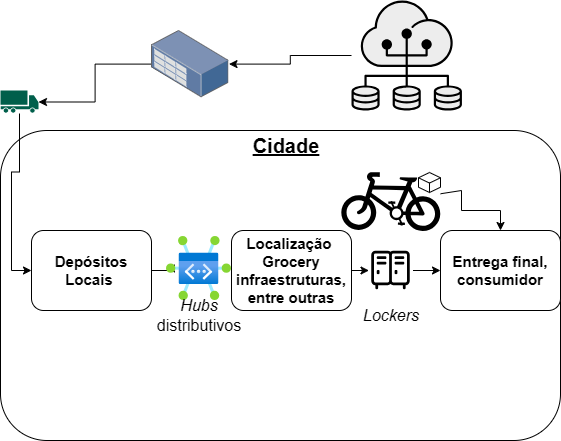

The diagram above was exported from draw.io. Its source (the exported page's mxGraphModel, read from the mxfile embedded in the PNG):
<mxGraphModel dx="934" dy="640" grid="1" gridSize="10" guides="1" tooltips="1" connect="1" arrows="1" fold="1" page="1" pageScale="1" pageWidth="583" pageHeight="827" math="0" shadow="0">
  <root>
    <mxCell id="0" />
    <mxCell id="1" parent="0" />
    <mxCell id="2" edge="1" parent="1" source="3" style="edgeStyle=orthogonalEdgeStyle;rounded=0;orthogonalLoop=1;jettySize=auto;html=1;" target="20">
      <mxGeometry relative="1" as="geometry">
        <mxPoint x="150" y="110" as="targetPoint" />
      </mxGeometry>
    </mxCell>
    <mxCell id="3" parent="1" style="shape=mxgraph.networks2.icon;aspect=fixed;fillColor=#EDEDED;strokeColor=#000000;gradientColor=#5B6163;network2IconShadow=1;network2bgFillColor=none;labelPosition=center;verticalLabelPosition=bottom;align=center;verticalAlign=top;network2Icon=mxgraph.networks2.big_data;network2IconXOffset=-0.0002;network2IconYOffset=0.0015;network2IconW=1;network2IconH= 0.996;" value="" vertex="1">
      <mxGeometry height="110" width="110.44" x="360" y="10" as="geometry" />
    </mxCell>
    <mxCell id="4" parent="1" style="rounded=1;whiteSpace=wrap;html=1;" value="" vertex="1">
      <mxGeometry height="310" width="560" x="9" y="140" as="geometry" />
    </mxCell>
    <mxCell id="5" parent="1" style="rounded=1;whiteSpace=wrap;html=1;" value="&lt;font dir=&quot;auto&quot; style=&quot;vertical-align: inherit;&quot;&gt;&lt;font dir=&quot;auto&quot; style=&quot;vertical-align: inherit; font-size: 15px;&quot;&gt;&lt;b style=&quot;&quot;&gt;Depósitos Locais&amp;nbsp;&lt;/b&gt;&lt;/font&gt;&lt;/font&gt;" vertex="1">
      <mxGeometry height="80" width="120" x="40" y="240" as="geometry" />
    </mxCell>
    <mxCell id="6" edge="1" parent="1" source="17" style="edgeStyle=orthogonalEdgeStyle;rounded=0;orthogonalLoop=1;jettySize=auto;html=1;exitX=1;exitY=0.5;exitDx=0;exitDy=0;entryX=0;entryY=0.5;entryDx=0;entryDy=0;" target="8">
      <mxGeometry relative="1" as="geometry" />
    </mxCell>
    <mxCell id="7" parent="1" style="rounded=1;whiteSpace=wrap;html=1;" value="&lt;font dir=&quot;auto&quot; style=&quot;vertical-align: inherit;&quot;&gt;&lt;font dir=&quot;auto&quot; style=&quot;vertical-align: inherit;&quot;&gt;&lt;font dir=&quot;auto&quot; style=&quot;vertical-align: inherit;&quot;&gt;&lt;font dir=&quot;auto&quot; style=&quot;vertical-align: inherit; font-size: 15px;&quot;&gt;&lt;b&gt;Localização&amp;nbsp;&lt;/b&gt;&lt;/font&gt;&lt;/font&gt;&lt;/font&gt;&lt;/font&gt;&lt;div&gt;&lt;font dir=&quot;auto&quot; style=&quot;vertical-align: inherit;&quot;&gt;&lt;font dir=&quot;auto&quot; style=&quot;vertical-align: inherit; font-size: 15px;&quot;&gt;&lt;b&gt;Grocery infraestruturas, entre outras&lt;/b&gt;&lt;/font&gt;&lt;/font&gt;&lt;/div&gt;" vertex="1">
      <mxGeometry height="80" width="120" x="240" y="240" as="geometry" />
    </mxCell>
    <mxCell id="8" parent="1" style="rounded=1;whiteSpace=wrap;html=1;" value="&lt;font dir=&quot;auto&quot; style=&quot;vertical-align: inherit;&quot;&gt;&lt;font dir=&quot;auto&quot; style=&quot;vertical-align: inherit;&quot;&gt;&lt;font dir=&quot;auto&quot; style=&quot;vertical-align: inherit;&quot;&gt;&lt;font dir=&quot;auto&quot; style=&quot;vertical-align: inherit; font-size: 15px;&quot;&gt;&lt;b style=&quot;&quot;&gt;Entrega final, consumidor&lt;/b&gt;&lt;/font&gt;&lt;/font&gt;&lt;/font&gt;&lt;/font&gt;" vertex="1">
      <mxGeometry height="80" width="120" x="449" y="240" as="geometry" />
    </mxCell>
    <mxCell id="9" parent="1" style="html=1;whiteSpace=wrap;shape=isoCube2;backgroundOutline=1;isoAngle=15;" value="" vertex="1">
      <mxGeometry height="20" width="22" x="427" y="182" as="geometry" />
    </mxCell>
    <mxCell id="10" edge="1" parent="1" source="11" style="edgeStyle=orthogonalEdgeStyle;rounded=0;orthogonalLoop=1;jettySize=auto;html=1;entryX=0.5;entryY=0;entryDx=0;entryDy=0;" target="8">
      <mxGeometry relative="1" as="geometry">
        <Array as="points">
          <mxPoint x="470" y="200" />
          <mxPoint x="470" y="220" />
          <mxPoint x="509" y="220" />
        </Array>
        <mxPoint x="510" y="220" as="targetPoint" />
      </mxGeometry>
    </mxCell>
    <mxCell id="11" parent="1" style="shape=mxgraph.signs.transportation.bicycle_4;html=1;pointerEvents=1;fillColor=#000000;strokeColor=none;verticalLabelPosition=bottom;verticalAlign=top;align=center;direction=east;rotation=1;" value="" vertex="1">
      <mxGeometry height="58" width="99" x="350" y="182" as="geometry" />
    </mxCell>
    <mxCell id="12" edge="1" parent="1" source="13" style="edgeStyle=orthogonalEdgeStyle;rounded=0;orthogonalLoop=1;jettySize=auto;html=1;entryX=0;entryY=0.5;entryDx=0;entryDy=0;" target="5">
      <mxGeometry relative="1" as="geometry" />
    </mxCell>
    <mxCell id="13" parent="1" style="sketch=0;pointerEvents=1;shadow=0;dashed=0;html=1;strokeColor=none;fillColor=#005F4B;labelPosition=center;verticalLabelPosition=bottom;verticalAlign=top;align=center;outlineConnect=0;shape=mxgraph.veeam2.transport;" value="" vertex="1">
      <mxGeometry height="23" width="38" x="9" y="100" as="geometry" />
    </mxCell>
    <mxCell id="14" edge="1" parent="1" source="5" style="edgeStyle=orthogonalEdgeStyle;rounded=0;orthogonalLoop=1;jettySize=auto;html=1;entryX=0;entryY=0.5;entryDx=0;entryDy=0;" target="15" value="">
      <mxGeometry relative="1" as="geometry">
        <mxPoint x="160" y="280" as="sourcePoint" />
        <mxPoint x="240" y="280" as="targetPoint" />
      </mxGeometry>
    </mxCell>
    <mxCell id="15" parent="1" style="image;aspect=fixed;html=1;points=[];align=center;fontSize=12;image=img/lib/azure2/networking/Virtual_WAN_Hub.svg;" value="" vertex="1">
      <mxGeometry height="64" width="65" x="175" y="246" as="geometry" />
    </mxCell>
    <mxCell id="16" edge="1" parent="1" source="7" style="edgeStyle=orthogonalEdgeStyle;rounded=0;orthogonalLoop=1;jettySize=auto;html=1;exitX=1;exitY=0.5;exitDx=0;exitDy=0;entryX=0;entryY=0.5;entryDx=0;entryDy=0;" target="17" value="">
      <mxGeometry relative="1" as="geometry">
        <mxPoint x="360" y="280" as="sourcePoint" />
        <mxPoint x="449" y="280" as="targetPoint" />
      </mxGeometry>
    </mxCell>
    <mxCell id="17" parent="1" style="shape=image;html=1;verticalAlign=top;verticalLabelPosition=bottom;labelBackgroundColor=#ffffff;imageAspect=0;aspect=fixed;image=https://icons.diagrams.net/icon-cache1/Education-2225/locker_door_school_metal_storage_safety_lock_box_locker_room_cabinet-1075.svg" value="" vertex="1">
      <mxGeometry height="44" width="44" x="377.5" y="258" as="geometry" />
    </mxCell>
    <mxCell id="18" parent="1" style="text;html=1;whiteSpace=wrap;strokeColor=none;fillColor=none;align=center;verticalAlign=middle;rounded=0;" value="&lt;font dir=&quot;auto&quot; style=&quot;vertical-align: inherit;&quot;&gt;&lt;font dir=&quot;auto&quot; style=&quot;vertical-align: inherit;&quot;&gt;&lt;font dir=&quot;auto&quot; style=&quot;vertical-align: inherit;&quot;&gt;&lt;font dir=&quot;auto&quot; style=&quot;vertical-align: inherit; font-size: 20px;&quot;&gt;&lt;b style=&quot;&quot;&gt;&lt;u style=&quot;&quot;&gt;Cidade&lt;/u&gt;&lt;/b&gt;&lt;/font&gt;&lt;/font&gt;&lt;/font&gt;&lt;/font&gt;" vertex="1">
      <mxGeometry height="30" width="150" x="220" y="140" as="geometry" />
    </mxCell>
    <mxCell id="19" edge="1" parent="1" source="20" style="edgeStyle=orthogonalEdgeStyle;rounded=0;orthogonalLoop=1;jettySize=auto;html=1;" target="13">
      <mxGeometry relative="1" as="geometry" />
    </mxCell>
    <mxCell id="20" parent="1" style="image;points=[];aspect=fixed;html=1;align=center;shadow=0;dashed=0;image=img/lib/allied_telesis/storage/Datacenter_Server_Rack_Storage_Unit_Small.svg;" value="" vertex="1">
      <mxGeometry height="67.2" width="77.4" x="160.10000000000002" y="40.000000000000014" as="geometry" />
    </mxCell>
    <mxCell id="21" parent="1" style="text;html=1;whiteSpace=wrap;strokeColor=none;fillColor=none;align=center;verticalAlign=middle;rounded=0;" value="&lt;font dir=&quot;auto&quot; style=&quot;vertical-align: inherit;&quot;&gt;&lt;font dir=&quot;auto&quot; style=&quot;vertical-align: inherit; font-size: 16px;&quot;&gt;&lt;i style=&quot;&quot;&gt;Hubs&lt;/i&gt; distributivos&lt;/font&gt;&lt;/font&gt;" vertex="1">
      <mxGeometry height="30" width="60" x="177.5" y="310" as="geometry" />
    </mxCell>
    <mxCell id="22" parent="1" style="text;html=1;whiteSpace=wrap;strokeColor=none;fillColor=none;align=center;verticalAlign=middle;rounded=0;" value="&lt;font dir=&quot;auto&quot; style=&quot;vertical-align: inherit;&quot;&gt;&lt;font dir=&quot;auto&quot; style=&quot;vertical-align: inherit; font-size: 16px;&quot;&gt;&lt;i style=&quot;&quot;&gt;Lockers&lt;/i&gt;&lt;/font&gt;&lt;/font&gt;" vertex="1">
      <mxGeometry height="30" width="60" x="370" y="310" as="geometry" />
    </mxCell>
  </root>
</mxGraphModel>